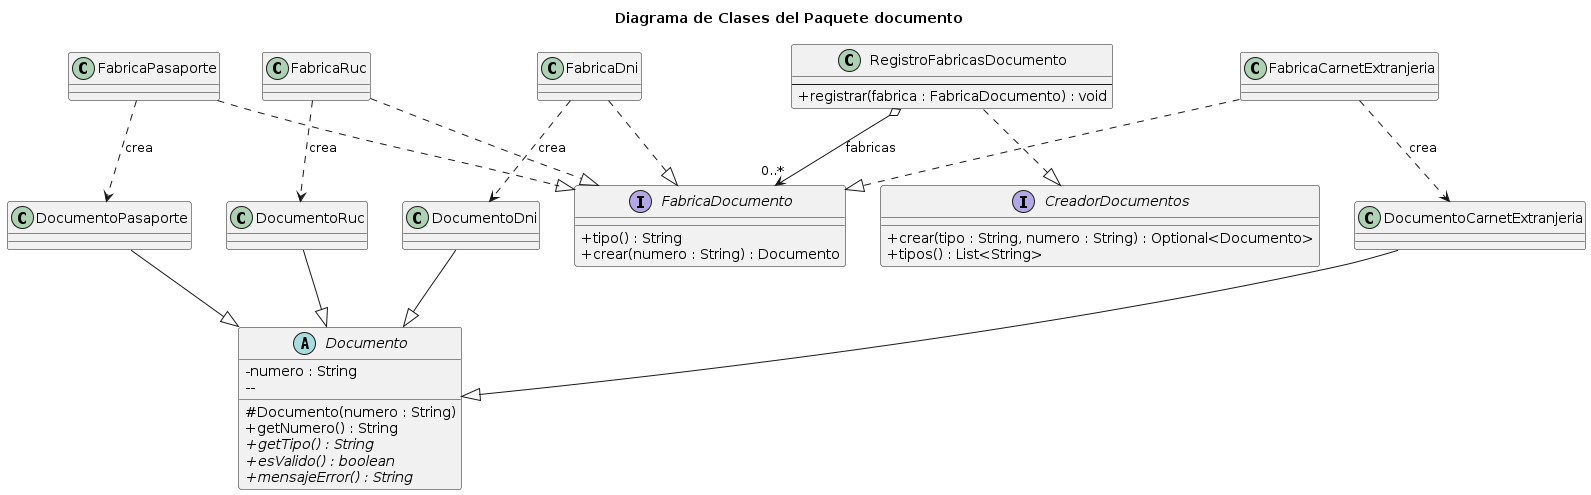

The diagram above was rendered by PlantUML. Its source (embedded in the PNG):
@startuml
title Diagrama de Clases del Paquete documento
skinparam classAttributeIconSize 0
skinparam shadowing false

abstract class Documento {
  - numero : String
    --
      # Documento(numero : String)
        + getNumero() : String
          + {abstract} getTipo() : String
            + {abstract} esValido() : boolean
              + {abstract} mensajeError() : String
              }
              class DocumentoDni {
              }
              class DocumentoRuc {
              }
              class DocumentoPasaporte {
              }
              class DocumentoCarnetExtranjeria {
              }

              interface FabricaDocumento {
                + tipo() : String
                  + crear(numero : String) : Documento
                  }
                  class FabricaDni {
                  }
                  class FabricaRuc {
                  }
                  class FabricaPasaporte {
                  }
                  class FabricaCarnetExtranjeria {
                  }

                  interface CreadorDocumentos {
                    + crear(tipo : String, numero : String) : Optional<Documento>
                      + tipos() : List<String>
                      }
                      class RegistroFabricasDocumento {
                        --
                          + registrar(fabrica : FabricaDocumento) : void
                          }

                          DocumentoDni --|> Documento
                          DocumentoRuc --|> Documento
                          DocumentoPasaporte --|> Documento
                          DocumentoCarnetExtranjeria --|> Documento

                          FabricaDni ..|> FabricaDocumento
                          FabricaRuc ..|> FabricaDocumento
                          FabricaPasaporte ..|> FabricaDocumento
                          FabricaCarnetExtranjeria ..|> FabricaDocumento

                          FabricaDni ..> DocumentoDni : crea
                          FabricaRuc ..> DocumentoRuc : crea
                          FabricaPasaporte ..> DocumentoPasaporte : crea
                          FabricaCarnetExtranjeria ..> DocumentoCarnetExtranjeria : crea

                          RegistroFabricasDocumento ..|> CreadorDocumentos
                          RegistroFabricasDocumento o--> "0..*" FabricaDocumento : fabricas
@enduml